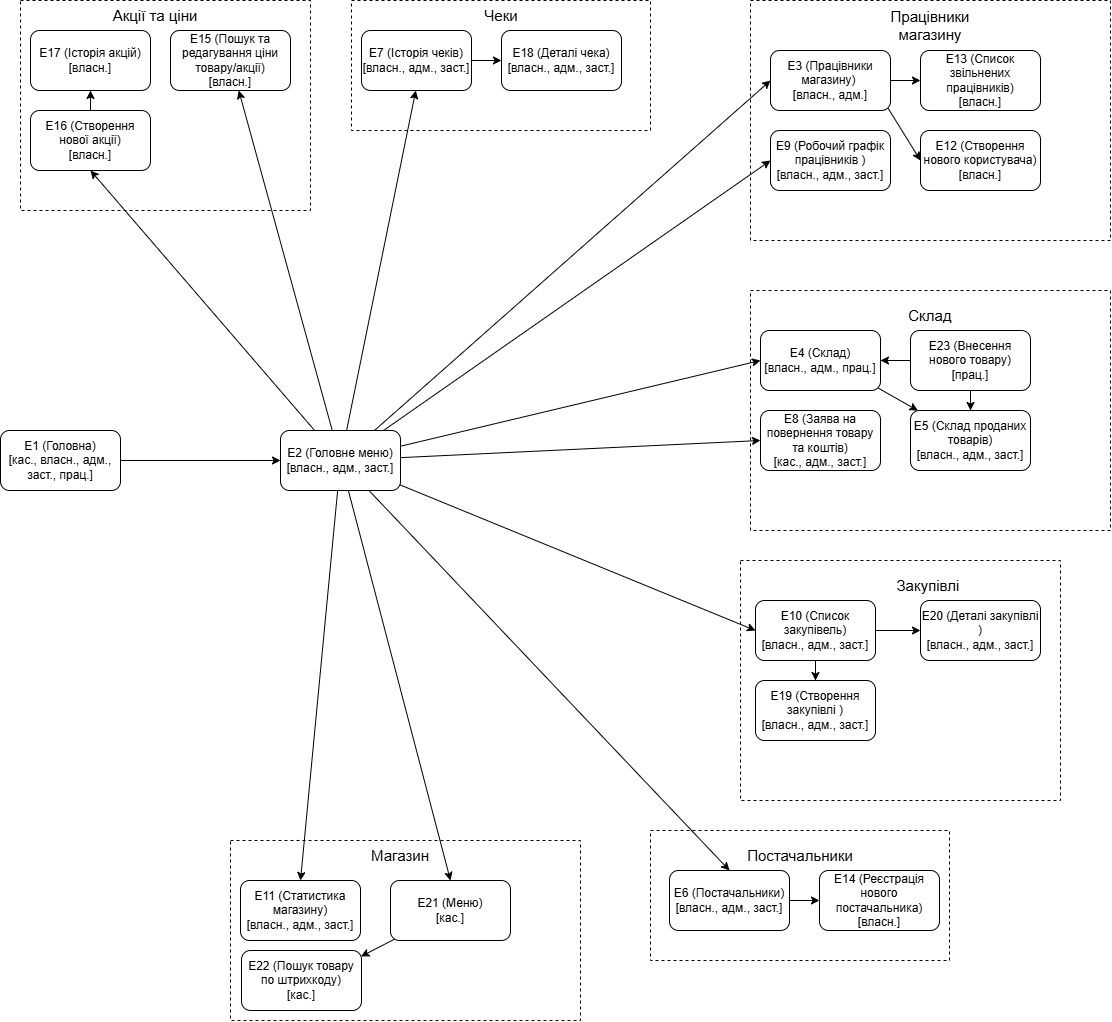

The diagram above was exported from draw.io. Its source (the exported page's mxGraphModel, read from the mxfile embedded in the PNG):
<mxGraphModel dx="2104" dy="623" grid="1" gridSize="10" guides="1" tooltips="1" connect="1" arrows="1" fold="1" page="0" pageScale="1" pageWidth="827" pageHeight="1169" math="0" shadow="0">
  <root>
    <mxCell id="0" />
    <mxCell id="1" parent="0" />
    <mxCell id="_60p-uWNVYIilXjdduRZ-41" parent="1" style="rounded=0;whiteSpace=wrap;html=1;dashed=1;" value="" vertex="1">
      <mxGeometry height="210" width="290" x="-360" y="400" as="geometry" />
    </mxCell>
    <mxCell id="_60p-uWNVYIilXjdduRZ-39" parent="1" style="rounded=0;whiteSpace=wrap;html=1;dashed=1;" value="" vertex="1">
      <mxGeometry height="180" width="350" x="-150" y="1240" as="geometry" />
    </mxCell>
    <mxCell id="_60p-uWNVYIilXjdduRZ-37" parent="1" style="rounded=0;whiteSpace=wrap;html=1;dashed=1;" value="" vertex="1">
      <mxGeometry height="130" width="299" x="-29" y="400" as="geometry" />
    </mxCell>
    <mxCell id="_60p-uWNVYIilXjdduRZ-35" parent="1" style="rounded=0;whiteSpace=wrap;html=1;dashed=1;" value="" vertex="1">
      <mxGeometry height="130" width="299" x="270" y="1230" as="geometry" />
    </mxCell>
    <mxCell id="_60p-uWNVYIilXjdduRZ-32" parent="1" style="rounded=0;whiteSpace=wrap;html=1;dashed=1;" value="" vertex="1">
      <mxGeometry height="240" width="320" x="360" y="960" as="geometry" />
    </mxCell>
    <mxCell id="_60p-uWNVYIilXjdduRZ-30" parent="1" style="rounded=0;whiteSpace=wrap;html=1;dashed=1;" value="" vertex="1">
      <mxGeometry height="240" width="360" x="370" y="690" as="geometry" />
    </mxCell>
    <mxCell id="_60p-uWNVYIilXjdduRZ-28" parent="1" style="rounded=0;whiteSpace=wrap;html=1;dashed=1;" value="" vertex="1">
      <mxGeometry height="240" width="360" x="370" y="400" as="geometry" />
    </mxCell>
    <mxCell id="_60p-uWNVYIilXjdduRZ-25" edge="1" parent="1" source="_60p-uWNVYIilXjdduRZ-1" style="edgeStyle=orthogonalEdgeStyle;rounded=0;orthogonalLoop=1;jettySize=auto;html=1;entryX=0;entryY=0.5;entryDx=0;entryDy=0;defaultLabelBackgroundColor=page;" target="_60p-uWNVYIilXjdduRZ-2">
      <mxGeometry relative="1" as="geometry" />
    </mxCell>
    <mxCell id="_60p-uWNVYIilXjdduRZ-1" parent="1" style="rounded=1;whiteSpace=wrap;html=1;roundedPerimeter=1;" value="Е1 (Головна)&lt;br&gt;[кас., власн., адм., заст., прац.]" vertex="1">
      <mxGeometry height="60" width="120" x="-380" y="830" as="geometry" />
    </mxCell>
    <mxCell id="_60p-uWNVYIilXjdduRZ-43" edge="1" parent="1" source="_60p-uWNVYIilXjdduRZ-2" style="rounded=0;orthogonalLoop=1;jettySize=auto;html=1;defaultLabelBackgroundColor=page;entryX=0.5;entryY=1;entryDx=0;entryDy=0;elbow=vertical;" target="_60p-uWNVYIilXjdduRZ-17">
      <mxGeometry relative="1" as="geometry" />
    </mxCell>
    <mxCell id="_60p-uWNVYIilXjdduRZ-44" edge="1" parent="1" source="_60p-uWNVYIilXjdduRZ-2" style="rounded=0;orthogonalLoop=1;jettySize=auto;html=1;defaultLabelBackgroundColor=page;entryX=0.494;entryY=0.961;entryDx=0;entryDy=0;" target="_60p-uWNVYIilXjdduRZ-7">
      <mxGeometry relative="1" as="geometry">
        <mxPoint x="30" y="540" as="targetPoint" />
      </mxGeometry>
    </mxCell>
    <mxCell id="_60p-uWNVYIilXjdduRZ-47" edge="1" parent="1" source="_60p-uWNVYIilXjdduRZ-2" style="rounded=0;orthogonalLoop=1;jettySize=auto;html=1;defaultLabelBackgroundColor=page;" target="_60p-uWNVYIilXjdduRZ-16">
      <mxGeometry relative="1" as="geometry" />
    </mxCell>
    <mxCell id="_60p-uWNVYIilXjdduRZ-49" edge="1" parent="1" source="_60p-uWNVYIilXjdduRZ-2" style="rounded=0;orthogonalLoop=1;jettySize=auto;html=1;entryX=0;entryY=0.5;entryDx=0;entryDy=0;defaultLabelBackgroundColor=page;" target="_60p-uWNVYIilXjdduRZ-3">
      <mxGeometry relative="1" as="geometry" />
    </mxCell>
    <mxCell id="_60p-uWNVYIilXjdduRZ-51" edge="1" parent="1" source="_60p-uWNVYIilXjdduRZ-2" style="rounded=0;orthogonalLoop=1;jettySize=auto;html=1;entryX=0;entryY=0.5;entryDx=0;entryDy=0;defaultLabelBackgroundColor=page;" target="_60p-uWNVYIilXjdduRZ-9">
      <mxGeometry relative="1" as="geometry" />
    </mxCell>
    <mxCell id="_60p-uWNVYIilXjdduRZ-53" edge="1" parent="1" source="_60p-uWNVYIilXjdduRZ-2" style="rounded=0;orthogonalLoop=1;jettySize=auto;html=1;entryX=0;entryY=0.5;entryDx=0;entryDy=0;defaultLabelBackgroundColor=page;" target="_60p-uWNVYIilXjdduRZ-4">
      <mxGeometry relative="1" as="geometry" />
    </mxCell>
    <mxCell id="_60p-uWNVYIilXjdduRZ-58" edge="1" parent="1" source="_60p-uWNVYIilXjdduRZ-2" style="rounded=0;orthogonalLoop=1;jettySize=auto;html=1;entryX=0;entryY=0.5;entryDx=0;entryDy=0;defaultLabelBackgroundColor=page;" target="_60p-uWNVYIilXjdduRZ-8">
      <mxGeometry relative="1" as="geometry" />
    </mxCell>
    <mxCell id="_60p-uWNVYIilXjdduRZ-59" edge="1" parent="1" source="_60p-uWNVYIilXjdduRZ-2" style="rounded=0;orthogonalLoop=1;jettySize=auto;html=1;entryX=0;entryY=0.5;entryDx=0;entryDy=0;defaultLabelBackgroundColor=page;" target="_60p-uWNVYIilXjdduRZ-11">
      <mxGeometry relative="1" as="geometry" />
    </mxCell>
    <mxCell id="_60p-uWNVYIilXjdduRZ-62" edge="1" parent="1" source="_60p-uWNVYIilXjdduRZ-2" style="rounded=0;orthogonalLoop=1;jettySize=auto;html=1;entryX=0.5;entryY=0;entryDx=0;entryDy=0;defaultLabelBackgroundColor=page;" target="_60p-uWNVYIilXjdduRZ-6">
      <mxGeometry relative="1" as="geometry" />
    </mxCell>
    <mxCell id="_60p-uWNVYIilXjdduRZ-64" edge="1" parent="1" source="_60p-uWNVYIilXjdduRZ-2" style="rounded=0;orthogonalLoop=1;jettySize=auto;html=1;entryX=0.5;entryY=0;entryDx=0;entryDy=0;defaultLabelBackgroundColor=page;" target="_60p-uWNVYIilXjdduRZ-12">
      <mxGeometry relative="1" as="geometry" />
    </mxCell>
    <mxCell id="_60p-uWNVYIilXjdduRZ-65" edge="1" parent="1" source="_60p-uWNVYIilXjdduRZ-2" style="rounded=0;orthogonalLoop=1;jettySize=auto;html=1;entryX=0.5;entryY=0;entryDx=0;entryDy=0;defaultLabelBackgroundColor=page;" target="_60p-uWNVYIilXjdduRZ-22">
      <mxGeometry relative="1" as="geometry" />
    </mxCell>
    <mxCell id="_60p-uWNVYIilXjdduRZ-2" parent="1" style="rounded=1;whiteSpace=wrap;html=1;roundedPerimeter=1;" value="Е2 (Головне меню)&lt;br&gt;[власн., адм., заст.]" vertex="1">
      <mxGeometry height="60" width="120" x="-100" y="830" as="geometry" />
    </mxCell>
    <mxCell id="_60p-uWNVYIilXjdduRZ-50" edge="1" parent="1" source="_60p-uWNVYIilXjdduRZ-3" style="edgeStyle=orthogonalEdgeStyle;rounded=0;orthogonalLoop=1;jettySize=auto;html=1;entryX=0;entryY=0.5;entryDx=0;entryDy=0;defaultLabelBackgroundColor=page;" target="_60p-uWNVYIilXjdduRZ-14">
      <mxGeometry relative="1" as="geometry" />
    </mxCell>
    <mxCell id="_60p-uWNVYIilXjdduRZ-52" edge="1" parent="1" source="_60p-uWNVYIilXjdduRZ-3" style="rounded=0;orthogonalLoop=1;jettySize=auto;html=1;entryX=0;entryY=0.5;entryDx=0;entryDy=0;defaultLabelBackgroundColor=page;exitX=1;exitY=1;exitDx=0;exitDy=0;" target="_60p-uWNVYIilXjdduRZ-13">
      <mxGeometry relative="1" x="-0.2353" as="geometry" />
    </mxCell>
    <mxCell id="_60p-uWNVYIilXjdduRZ-3" parent="1" style="rounded=1;whiteSpace=wrap;html=1;roundedPerimeter=1;" value="Е3 (Працівники магазину)&amp;nbsp;&lt;br&gt;[власн., адм.]" vertex="1">
      <mxGeometry height="60" width="120" x="390" y="450" as="geometry" />
    </mxCell>
    <mxCell id="_60p-uWNVYIilXjdduRZ-55" edge="1" parent="1" source="_60p-uWNVYIilXjdduRZ-4" style="edgeStyle=orthogonalEdgeStyle;rounded=0;orthogonalLoop=1;jettySize=auto;html=1;entryX=0.5;entryY=0;entryDx=0;entryDy=0;defaultLabelBackgroundColor=page;" target="_60p-uWNVYIilXjdduRZ-5">
      <mxGeometry relative="1" as="geometry" />
    </mxCell>
    <mxCell id="_60p-uWNVYIilXjdduRZ-4" parent="1" style="rounded=1;whiteSpace=wrap;html=1;roundedPerimeter=1;" value="Е4 (Склад)&lt;br&gt;[власн., адм., прац.]" vertex="1">
      <mxGeometry height="60" width="120" x="380" y="730" as="geometry" />
    </mxCell>
    <mxCell id="_60p-uWNVYIilXjdduRZ-56" edge="1" parent="1" source="_60p-uWNVYIilXjdduRZ-5" style="edgeStyle=orthogonalEdgeStyle;rounded=0;orthogonalLoop=1;jettySize=auto;html=1;defaultLabelBackgroundColor=page;" target="_60p-uWNVYIilXjdduRZ-31" value="">
      <mxGeometry relative="1" as="geometry" />
    </mxCell>
    <mxCell id="_60p-uWNVYIilXjdduRZ-5" parent="1" style="rounded=1;whiteSpace=wrap;html=1;roundedPerimeter=1;" value="Е5 (Склад проданих товарів)&lt;br&gt;[власн., адм., заст.]" vertex="1">
      <mxGeometry height="60" width="120" x="530" y="810" as="geometry" />
    </mxCell>
    <mxCell id="_60p-uWNVYIilXjdduRZ-63" edge="1" parent="1" source="_60p-uWNVYIilXjdduRZ-6" style="edgeStyle=orthogonalEdgeStyle;rounded=0;orthogonalLoop=1;jettySize=auto;html=1;entryX=0;entryY=0.5;entryDx=0;entryDy=0;defaultLabelBackgroundColor=page;" target="_60p-uWNVYIilXjdduRZ-15">
      <mxGeometry relative="1" as="geometry" />
    </mxCell>
    <mxCell id="_60p-uWNVYIilXjdduRZ-6" parent="1" style="rounded=1;whiteSpace=wrap;html=1;roundedPerimeter=1;" value="Е6 (Постачальники)&lt;br&gt;[власн., адм., заст.]" vertex="1">
      <mxGeometry height="60" width="120" x="289" y="1270" as="geometry" />
    </mxCell>
    <mxCell id="_60p-uWNVYIilXjdduRZ-48" edge="1" parent="1" source="_60p-uWNVYIilXjdduRZ-7" style="edgeStyle=orthogonalEdgeStyle;rounded=0;orthogonalLoop=1;jettySize=auto;html=1;entryX=0;entryY=0.5;entryDx=0;entryDy=0;defaultLabelBackgroundColor=page;" target="_60p-uWNVYIilXjdduRZ-19">
      <mxGeometry relative="1" as="geometry" />
    </mxCell>
    <mxCell id="_60p-uWNVYIilXjdduRZ-7" parent="1" style="rounded=1;whiteSpace=wrap;html=1;roundedPerimeter=1;" value="Е7 (Історія чеків)&lt;br&gt;[власн., адм., заст.]" vertex="1">
      <mxGeometry height="60" width="110" x="-19" y="430" as="geometry" />
    </mxCell>
    <mxCell id="_60p-uWNVYIilXjdduRZ-8" parent="1" style="rounded=1;whiteSpace=wrap;html=1;roundedPerimeter=1;" value="Е8 (Заява на повернення товару та коштів)&lt;br&gt;[кас., адм., заст.]" vertex="1">
      <mxGeometry height="60" width="120" x="380" y="810" as="geometry" />
    </mxCell>
    <mxCell id="_60p-uWNVYIilXjdduRZ-9" parent="1" style="rounded=1;whiteSpace=wrap;html=1;roundedPerimeter=1;" value="Е9 (Робочий графік працівників )&lt;br&gt;[власн., адм., заст.]" vertex="1">
      <mxGeometry height="60" width="120" x="390" y="530" as="geometry" />
    </mxCell>
    <mxCell id="_60p-uWNVYIilXjdduRZ-60" edge="1" parent="1" source="_60p-uWNVYIilXjdduRZ-11" style="edgeStyle=orthogonalEdgeStyle;rounded=0;orthogonalLoop=1;jettySize=auto;html=1;entryX=0;entryY=0.5;entryDx=0;entryDy=0;defaultLabelBackgroundColor=page;" target="_60p-uWNVYIilXjdduRZ-21">
      <mxGeometry relative="1" as="geometry" />
    </mxCell>
    <mxCell id="_60p-uWNVYIilXjdduRZ-61" edge="1" parent="1" source="_60p-uWNVYIilXjdduRZ-11" style="edgeStyle=orthogonalEdgeStyle;rounded=0;orthogonalLoop=1;jettySize=auto;html=1;entryX=0.5;entryY=0;entryDx=0;entryDy=0;defaultLabelBackgroundColor=page;" target="_60p-uWNVYIilXjdduRZ-20">
      <mxGeometry relative="1" as="geometry" />
    </mxCell>
    <mxCell id="_60p-uWNVYIilXjdduRZ-11" parent="1" style="rounded=1;whiteSpace=wrap;html=1;roundedPerimeter=1;" value="Е10 (Список закупівель)&lt;br&gt;[власн., адм., заст.]" vertex="1">
      <mxGeometry height="60" width="120" x="375" y="1000" as="geometry" />
    </mxCell>
    <mxCell id="_60p-uWNVYIilXjdduRZ-12" parent="1" style="rounded=1;whiteSpace=wrap;html=1;roundedPerimeter=1;" value="Е11 (Статистика магазину)&lt;br&gt;[власн., адм., заст.]" vertex="1">
      <mxGeometry height="60" width="120" x="-140" y="1280" as="geometry" />
    </mxCell>
    <mxCell id="_60p-uWNVYIilXjdduRZ-13" parent="1" style="rounded=1;whiteSpace=wrap;html=1;roundedPerimeter=1;" value="Е12 (Створення нового користувача)&lt;br&gt;[власн.]" vertex="1">
      <mxGeometry height="60" width="120" x="540" y="530" as="geometry" />
    </mxCell>
    <mxCell id="_60p-uWNVYIilXjdduRZ-14" parent="1" style="rounded=1;whiteSpace=wrap;html=1;roundedPerimeter=1;" value="Е13 (Список звільнених працівників)&lt;br&gt;[власн.]" vertex="1">
      <mxGeometry height="60" width="120" x="540" y="450" as="geometry" />
    </mxCell>
    <mxCell id="_60p-uWNVYIilXjdduRZ-15" parent="1" style="rounded=1;whiteSpace=wrap;html=1;roundedPerimeter=1;" value="Е14 (Реєстрація нового постачальника)&lt;div&gt;[власн.]&lt;/div&gt;" vertex="1">
      <mxGeometry height="60" width="120" x="439" y="1270" as="geometry" />
    </mxCell>
    <mxCell id="_60p-uWNVYIilXjdduRZ-16" parent="1" style="rounded=1;whiteSpace=wrap;html=1;roundedPerimeter=1;" value="Е15 (Пошук та редагування ціни товару/акції)&lt;div&gt;[власн.]&lt;/div&gt;" vertex="1">
      <mxGeometry height="60" width="120" x="-210" y="430" as="geometry" />
    </mxCell>
    <mxCell id="_60p-uWNVYIilXjdduRZ-46" edge="1" parent="1" source="_60p-uWNVYIilXjdduRZ-17" style="edgeStyle=orthogonalEdgeStyle;rounded=0;orthogonalLoop=1;jettySize=auto;html=1;entryX=0.5;entryY=1;entryDx=0;entryDy=0;defaultLabelBackgroundColor=page;" target="_60p-uWNVYIilXjdduRZ-18">
      <mxGeometry relative="1" as="geometry" />
    </mxCell>
    <mxCell id="_60p-uWNVYIilXjdduRZ-17" parent="1" style="rounded=1;whiteSpace=wrap;html=1;roundedPerimeter=1;" value="Е16 (Створення нової акції)&lt;br&gt;[власн.]" vertex="1">
      <mxGeometry height="60" width="120" x="-350" y="510" as="geometry" />
    </mxCell>
    <mxCell id="_60p-uWNVYIilXjdduRZ-18" parent="1" style="rounded=1;whiteSpace=wrap;html=1;roundedPerimeter=1;" value="Е17 (Історія акцій)&lt;br&gt;[власн.]" vertex="1">
      <mxGeometry height="60" width="120" x="-350" y="430" as="geometry" />
    </mxCell>
    <mxCell id="_60p-uWNVYIilXjdduRZ-19" parent="1" style="rounded=1;whiteSpace=wrap;html=1;roundedPerimeter=1;" value="Е18 (Деталі чека)&lt;br&gt;[власн., адм., заст.]" vertex="1">
      <mxGeometry height="60" width="120" x="121" y="430" as="geometry" />
    </mxCell>
    <mxCell id="_60p-uWNVYIilXjdduRZ-20" parent="1" style="rounded=1;whiteSpace=wrap;html=1;roundedPerimeter=1;" value="Е19 (Створення закупівлі )&lt;br&gt;[власн., адм., заст.]" vertex="1">
      <mxGeometry height="60" width="120" x="375" y="1080" as="geometry" />
    </mxCell>
    <mxCell id="_60p-uWNVYIilXjdduRZ-21" parent="1" style="rounded=1;whiteSpace=wrap;html=1;roundedPerimeter=1;" value="Е20 (Деталі закупівлі )&lt;br&gt;[власн., адм., заст.]" vertex="1">
      <mxGeometry height="60" width="120" x="540" y="1000" as="geometry" />
    </mxCell>
    <mxCell id="_60p-uWNVYIilXjdduRZ-66" edge="1" parent="1" source="_60p-uWNVYIilXjdduRZ-22" style="rounded=0;orthogonalLoop=1;jettySize=auto;html=1;entryX=1;entryY=0.096;entryDx=0;entryDy=0;defaultLabelBackgroundColor=page;" target="_60p-uWNVYIilXjdduRZ-23">
      <mxGeometry relative="1" as="geometry" />
    </mxCell>
    <mxCell id="_60p-uWNVYIilXjdduRZ-22" parent="1" style="rounded=1;whiteSpace=wrap;html=1;roundedPerimeter=1;" value="Е21 (Меню)&lt;br&gt;[кас.]" vertex="1">
      <mxGeometry height="60" width="120" x="10" y="1280" as="geometry" />
    </mxCell>
    <mxCell id="_60p-uWNVYIilXjdduRZ-23" parent="1" style="rounded=1;whiteSpace=wrap;html=1;roundedPerimeter=1;" value="Е22 (Пошук товару по штрихкоду)&lt;br&gt;[кас.]" vertex="1">
      <mxGeometry height="60" width="120" x="-139" y="1350" as="geometry" />
    </mxCell>
    <mxCell id="_60p-uWNVYIilXjdduRZ-54" edge="1" parent="1" source="_60p-uWNVYIilXjdduRZ-24" style="edgeStyle=orthogonalEdgeStyle;rounded=0;orthogonalLoop=1;jettySize=auto;html=1;entryX=1;entryY=0.5;entryDx=0;entryDy=0;defaultLabelBackgroundColor=page;" target="_60p-uWNVYIilXjdduRZ-4">
      <mxGeometry relative="1" as="geometry" />
    </mxCell>
    <mxCell id="_60p-uWNVYIilXjdduRZ-57" edge="1" parent="1" source="_60p-uWNVYIilXjdduRZ-4" style="rounded=0;orthogonalLoop=1;jettySize=auto;html=1;defaultLabelBackgroundColor=page;exitX=1;exitY=1;exitDx=0;exitDy=0;" target="_60p-uWNVYIilXjdduRZ-5" value="">
      <mxGeometry relative="1" x="0.8264" as="geometry" />
    </mxCell>
    <mxCell id="_60p-uWNVYIilXjdduRZ-24" parent="1" style="rounded=1;whiteSpace=wrap;html=1;roundedPerimeter=1;" value="Е23 (Внесення нового товару)&lt;br&gt;[прац.]" vertex="1">
      <mxGeometry height="60" width="120" x="530" y="730" as="geometry" />
    </mxCell>
    <mxCell id="_60p-uWNVYIilXjdduRZ-29" parent="1" style="text;html=1;whiteSpace=wrap;strokeColor=none;fillColor=none;align=center;verticalAlign=middle;rounded=0;fontSize=15;" value="Працівники магазину" vertex="1">
      <mxGeometry height="30" width="110" x="495" y="410" as="geometry" />
    </mxCell>
    <mxCell id="_60p-uWNVYIilXjdduRZ-31" parent="1" style="text;html=1;whiteSpace=wrap;strokeColor=none;fillColor=none;align=center;verticalAlign=middle;rounded=0;fontSize=15;" value="Склад" vertex="1">
      <mxGeometry height="30" width="60" x="520" y="700" as="geometry" />
    </mxCell>
    <mxCell id="_60p-uWNVYIilXjdduRZ-33" parent="1" style="text;html=1;whiteSpace=wrap;strokeColor=none;fillColor=none;align=center;verticalAlign=middle;rounded=0;" value="&lt;font style=&quot;font-size: 15px;&quot;&gt;Закупівлі&amp;nbsp;&lt;/font&gt;" vertex="1">
      <mxGeometry height="30" width="60" x="520" y="970" as="geometry" />
    </mxCell>
    <mxCell id="_60p-uWNVYIilXjdduRZ-36" parent="1" style="text;html=1;whiteSpace=wrap;strokeColor=none;fillColor=none;align=center;verticalAlign=middle;rounded=0;" value="&lt;font style=&quot;font-size: 15px;&quot;&gt;Постачальники&lt;/font&gt;" vertex="1">
      <mxGeometry height="30" width="60" x="389.5" y="1240" as="geometry" />
    </mxCell>
    <mxCell id="_60p-uWNVYIilXjdduRZ-38" parent="1" style="text;html=1;whiteSpace=wrap;strokeColor=none;fillColor=none;align=center;verticalAlign=middle;rounded=0;" value="&lt;font style=&quot;font-size: 15px;&quot;&gt;Чеки&lt;/font&gt;" vertex="1">
      <mxGeometry height="30" width="60" x="91" y="400" as="geometry" />
    </mxCell>
    <mxCell id="_60p-uWNVYIilXjdduRZ-40" parent="1" style="text;html=1;whiteSpace=wrap;strokeColor=none;fillColor=none;align=center;verticalAlign=middle;rounded=0;" value="&lt;font style=&quot;font-size: 15px;&quot;&gt;Магазин&lt;/font&gt;" vertex="1">
      <mxGeometry height="30" width="60" x="-10" y="1240" as="geometry" />
    </mxCell>
    <mxCell id="_60p-uWNVYIilXjdduRZ-42" parent="1" style="text;html=1;whiteSpace=wrap;strokeColor=none;fillColor=none;align=center;verticalAlign=middle;rounded=0;" value="&lt;font style=&quot;font-size: 15px;&quot;&gt;Акції та ціни&lt;/font&gt;" vertex="1">
      <mxGeometry height="30" width="90" x="-270" y="400" as="geometry" />
    </mxCell>
  </root>
</mxGraphModel>